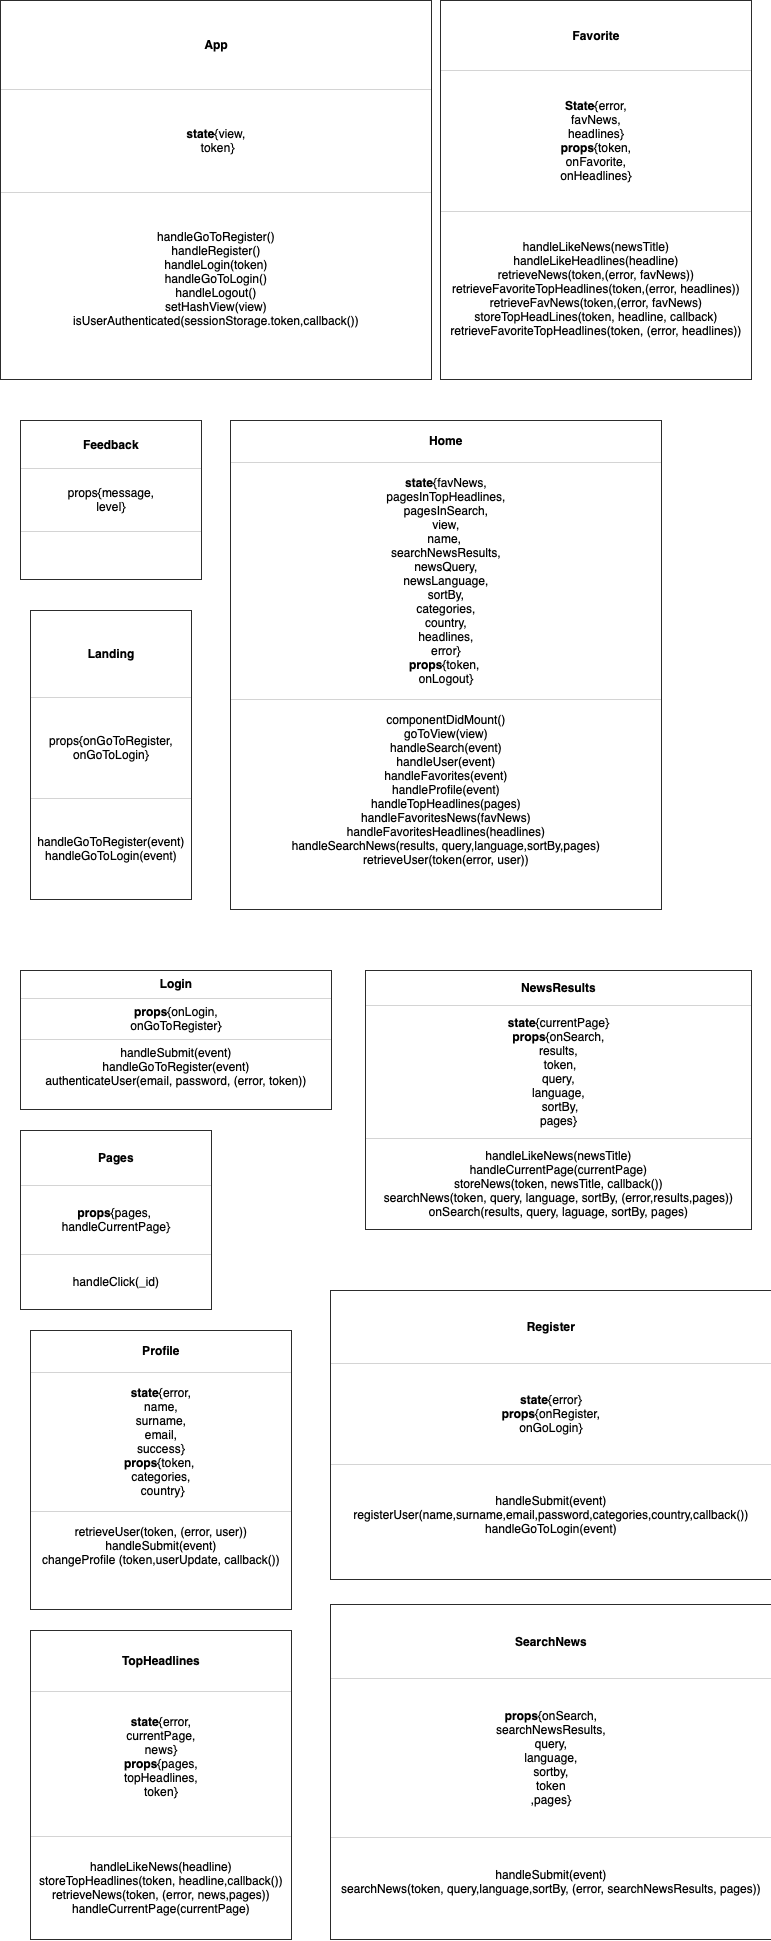

The diagram above was exported from draw.io. Its source (the exported page's mxGraphModel, read from the mxfile embedded in the PNG):
<mxGraphModel dx="835" dy="580" grid="1" gridSize="10" guides="1" tooltips="1" connect="1" arrows="1" fold="1" page="1" pageScale="1" pageWidth="827" pageHeight="1169" math="0" shadow="0">
  <root>
    <mxCell id="0" />
    <mxCell id="1" parent="0" />
    <mxCell id="6wvdaC5mfwQnYpEq15oC-2" value="&lt;table border=&quot;1&quot; width=&quot;100%&quot; cellpadding=&quot;4&quot; style=&quot;width: 100% ; height: 100% ; border-collapse: collapse&quot;&gt;&lt;tbody&gt;&lt;tr&gt;&lt;th align=&quot;center&quot;&gt;&lt;font style=&quot;font-size: 12px&quot;&gt;App&lt;/font&gt;&lt;/th&gt;&lt;/tr&gt;&lt;tr&gt;&lt;td align=&quot;center&quot;&gt;&lt;font style=&quot;font-size: 12px&quot;&gt;&lt;b&gt;state&lt;/b&gt;{view,&lt;br&gt;&amp;nbsp;token}&lt;/font&gt;&lt;/td&gt;&lt;/tr&gt;&lt;tr&gt;&lt;td align=&quot;center&quot;&gt;&lt;font style=&quot;font-size: 12px&quot;&gt;handleGoToRegister()&lt;br&gt;handleRegister()&lt;br&gt;handleLogin(token)&lt;br&gt;handleGoToLogin()&lt;br&gt;handleLogout()&lt;br&gt;setHashView(view)&lt;br&gt;isUserAuthenticated(sessionStorage.token,callback())&lt;br&gt;&lt;br&gt;&lt;/font&gt;&lt;/td&gt;&lt;/tr&gt;&lt;/tbody&gt;&lt;/table&gt;" style="text;html=1;strokeColor=none;fillColor=none;overflow=fill;" vertex="1" parent="1">
      <mxGeometry x="40" y="150" width="430" height="380" as="geometry" />
    </mxCell>
    <mxCell id="6wvdaC5mfwQnYpEq15oC-7" value="&lt;table border=&quot;1&quot; width=&quot;100%&quot; cellpadding=&quot;4&quot; style=&quot;width: 100% ; height: 100% ; border-collapse: collapse&quot;&gt;&lt;tbody&gt;&lt;tr&gt;&lt;th align=&quot;center&quot;&gt;Favorite&lt;/th&gt;&lt;/tr&gt;&lt;tr&gt;&lt;td align=&quot;center&quot;&gt;&lt;b&gt;State&lt;/b&gt;{error,&lt;br&gt;favNews,&lt;br&gt;headlines}&lt;br&gt;&lt;b&gt;props&lt;/b&gt;{token,&lt;br&gt;&amp;nbsp;onFavorite, &lt;br&gt;onHeadlines}&lt;/td&gt;&lt;/tr&gt;&lt;tr&gt;&lt;td align=&quot;center&quot;&gt;handleLikeNews(newsTitle)&lt;br&gt;handleLikeHeadlines(headline)&lt;br&gt;retrieveNews(token,(error, favNews))&lt;br&gt;retrieveFavoriteTopHeadlines(token,(error, headlines))&lt;br&gt;retrieveFavNews(token,(error, favNews)&lt;br&gt;storeTopHeadLines(token, headline, callback)&lt;br&gt;retrieveFavoriteTopHeadlines(token, (error, headlines))&lt;br&gt;&lt;br&gt;&lt;/td&gt;&lt;/tr&gt;&lt;/tbody&gt;&lt;/table&gt;" style="text;html=1;strokeColor=none;fillColor=none;overflow=fill;" vertex="1" parent="1">
      <mxGeometry x="480" y="150" width="310" height="380" as="geometry" />
    </mxCell>
    <mxCell id="6wvdaC5mfwQnYpEq15oC-8" value="&lt;table border=&quot;1&quot; width=&quot;100%&quot; cellpadding=&quot;4&quot; style=&quot;width: 100% ; height: 100% ; border-collapse: collapse&quot;&gt;&lt;tbody&gt;&lt;tr&gt;&lt;th align=&quot;center&quot;&gt;&lt;b&gt;Feedback&lt;/b&gt;&lt;/th&gt;&lt;/tr&gt;&lt;tr&gt;&lt;td align=&quot;center&quot;&gt;props{message,&lt;br&gt;level}&lt;/td&gt;&lt;/tr&gt;&lt;tr&gt;&lt;td align=&quot;center&quot;&gt;&lt;br&gt;&lt;/td&gt;&lt;/tr&gt;&lt;/tbody&gt;&lt;/table&gt;" style="text;html=1;strokeColor=none;fillColor=none;overflow=fill;" vertex="1" parent="1">
      <mxGeometry x="60" y="570" width="180" height="160" as="geometry" />
    </mxCell>
    <mxCell id="6wvdaC5mfwQnYpEq15oC-9" value="&lt;table border=&quot;1&quot; width=&quot;100%&quot; cellpadding=&quot;4&quot; style=&quot;width: 100% ; height: 100% ; border-collapse: collapse&quot;&gt;&lt;tbody&gt;&lt;tr&gt;&lt;th align=&quot;center&quot;&gt;&lt;b&gt;Home&lt;/b&gt;&lt;/th&gt;&lt;/tr&gt;&lt;tr&gt;&lt;td align=&quot;center&quot;&gt;&lt;b&gt;state&lt;/b&gt;{favNews,&lt;br&gt;pagesInTopHeadlines,&lt;br&gt;pagesInSearch,&lt;br&gt;view,&lt;br&gt;name, &lt;br&gt;searchNewsResults,&lt;br&gt;newsQuery,&lt;br&gt;newsLanguage,&lt;br&gt;sortBy,&lt;br&gt;categories,&lt;br&gt;country,&lt;br&gt;headlines,&lt;br&gt;error}&lt;br&gt;&lt;b&gt;props&lt;/b&gt;{token, &lt;br&gt;onLogout}&lt;/td&gt;&lt;/tr&gt;&lt;tr&gt;&lt;td align=&quot;center&quot;&gt;componentDidMount()&lt;br&gt;goToView(view)&lt;br&gt;handleSearch(event)&lt;br&gt;handleUser(event)&lt;br&gt;handleFavorites(event)&lt;br&gt;handleProfile(event)&lt;br&gt;handleTopHeadlines(pages)&lt;br&gt;handleFavoritesNews(favNews)&lt;br&gt;handleFavoritesHeadlines(headlines)&lt;br&gt;handleSearchNews(results, query,language,sortBy,pages)&lt;br&gt;retrieveUser(token(error, user))&lt;br&gt;&lt;br&gt;&lt;br&gt;&lt;/td&gt;&lt;/tr&gt;&lt;/tbody&gt;&lt;/table&gt;" style="text;html=1;strokeColor=none;fillColor=none;overflow=fill;" vertex="1" parent="1">
      <mxGeometry x="270" y="570" width="430" height="490" as="geometry" />
    </mxCell>
    <mxCell id="6wvdaC5mfwQnYpEq15oC-11" value="&lt;table border=&quot;1&quot; width=&quot;100%&quot; cellpadding=&quot;4&quot; style=&quot;width: 100% ; height: 100% ; border-collapse: collapse&quot;&gt;&lt;tbody&gt;&lt;tr&gt;&lt;th align=&quot;center&quot;&gt;Landing&lt;/th&gt;&lt;/tr&gt;&lt;tr&gt;&lt;td align=&quot;center&quot;&gt;props{onGoToRegister,&lt;br&gt;onGoToLogin}&lt;/td&gt;&lt;/tr&gt;&lt;tr&gt;&lt;td align=&quot;center&quot;&gt;handleGoToRegister(event)&lt;br&gt;handleGoToLogin(event)&lt;/td&gt;&lt;/tr&gt;&lt;/tbody&gt;&lt;/table&gt;" style="text;html=1;strokeColor=none;fillColor=none;overflow=fill;" vertex="1" parent="1">
      <mxGeometry x="70" y="760" width="160" height="290" as="geometry" />
    </mxCell>
    <mxCell id="6wvdaC5mfwQnYpEq15oC-12" value="&lt;table border=&quot;1&quot; width=&quot;100%&quot; cellpadding=&quot;4&quot; style=&quot;width: 100% ; height: 100% ; border-collapse: collapse&quot;&gt;&lt;tbody&gt;&lt;tr&gt;&lt;th align=&quot;center&quot;&gt;Login&lt;/th&gt;&lt;/tr&gt;&lt;tr&gt;&lt;td align=&quot;center&quot;&gt;&lt;b&gt;props&lt;/b&gt;{onLogin,&lt;br&gt;onGoToRegister}&lt;/td&gt;&lt;/tr&gt;&lt;tr&gt;&lt;td align=&quot;center&quot;&gt;handleSubmit(event)&lt;br&gt;handleGoToRegister(event)&lt;br&gt;authenticateUser(email, password, (error, token))&lt;br&gt;&lt;br&gt;&lt;/td&gt;&lt;/tr&gt;&lt;/tbody&gt;&lt;/table&gt;" style="text;html=1;strokeColor=none;fillColor=none;overflow=fill;" vertex="1" parent="1">
      <mxGeometry x="60" y="1120" width="310" height="140" as="geometry" />
    </mxCell>
    <mxCell id="6wvdaC5mfwQnYpEq15oC-13" value="&lt;table border=&quot;1&quot; width=&quot;100%&quot; cellpadding=&quot;4&quot; style=&quot;width: 100% ; height: 100% ; border-collapse: collapse&quot;&gt;&lt;tbody&gt;&lt;tr&gt;&lt;th align=&quot;center&quot;&gt;NewsResults&lt;/th&gt;&lt;/tr&gt;&lt;tr&gt;&lt;td align=&quot;center&quot;&gt;&lt;b&gt;state&lt;/b&gt;{currentPage}&lt;br&gt;&lt;b&gt;props&lt;/b&gt;{onSearch,&lt;br&gt;results,&lt;br&gt;&amp;nbsp;token,&lt;br&gt;&amp;nbsp;query, &lt;br&gt;language,&lt;br&gt;&amp;nbsp;sortBy,&lt;br&gt;pages}&lt;/td&gt;&lt;/tr&gt;&lt;tr&gt;&lt;td align=&quot;center&quot;&gt;handleLikeNews(newsTitle)&lt;br&gt;handleCurrentPage(currentPage)&lt;br&gt;storeNews(token, newsTitle, callback())&lt;br&gt;searchNews(token, query, language, sortBy, (error,results,pages))&lt;br&gt;onSearch(results, query, laguage, sortBy, pages)&lt;/td&gt;&lt;/tr&gt;&lt;/tbody&gt;&lt;/table&gt;" style="text;html=1;strokeColor=none;fillColor=none;overflow=fill;" vertex="1" parent="1">
      <mxGeometry x="405" y="1120" width="385" height="260" as="geometry" />
    </mxCell>
    <mxCell id="6wvdaC5mfwQnYpEq15oC-14" value="&lt;table border=&quot;1&quot; width=&quot;100%&quot; cellpadding=&quot;4&quot; style=&quot;width: 100% ; height: 100% ; border-collapse: collapse&quot;&gt;&lt;tbody&gt;&lt;tr&gt;&lt;th align=&quot;center&quot;&gt;Pages&lt;/th&gt;&lt;/tr&gt;&lt;tr&gt;&lt;td align=&quot;center&quot;&gt;&lt;b&gt;props&lt;/b&gt;{pages,&amp;nbsp;&lt;br&gt;handleCurrentPage}&lt;/td&gt;&lt;/tr&gt;&lt;tr&gt;&lt;td align=&quot;center&quot;&gt;handleClick(_id)&lt;/td&gt;&lt;/tr&gt;&lt;/tbody&gt;&lt;/table&gt;" style="text;html=1;strokeColor=none;fillColor=none;overflow=fill;" vertex="1" parent="1">
      <mxGeometry x="60" y="1280" width="190" height="180" as="geometry" />
    </mxCell>
    <mxCell id="6wvdaC5mfwQnYpEq15oC-15" value="&lt;table border=&quot;1&quot; width=&quot;100%&quot; cellpadding=&quot;4&quot; style=&quot;width: 100% ; height: 100% ; border-collapse: collapse&quot;&gt;&lt;tbody&gt;&lt;tr&gt;&lt;th align=&quot;center&quot;&gt;&lt;b&gt;Profile&lt;/b&gt;&lt;/th&gt;&lt;/tr&gt;&lt;tr&gt;&lt;td align=&quot;center&quot;&gt;&lt;b&gt;state&lt;/b&gt;{error,&lt;br&gt;name,&lt;br&gt;surname,&lt;br&gt;email,&lt;br&gt;success}&lt;br&gt;&lt;b&gt;props&lt;/b&gt;{token, &lt;br&gt;categories,&lt;br&gt;&amp;nbsp;country}&lt;/td&gt;&lt;/tr&gt;&lt;tr&gt;&lt;td align=&quot;center&quot;&gt;retrieveUser(token, (error, user))&lt;br&gt;handleSubmit(event)&lt;br&gt;changeProfile (token,userUpdate, callback())&lt;br&gt;&lt;br&gt;&lt;br&gt;&lt;/td&gt;&lt;/tr&gt;&lt;/tbody&gt;&lt;/table&gt;" style="text;html=1;strokeColor=none;fillColor=none;overflow=fill;" vertex="1" parent="1">
      <mxGeometry x="70" y="1480" width="260" height="280" as="geometry" />
    </mxCell>
    <mxCell id="6wvdaC5mfwQnYpEq15oC-16" value="&lt;table border=&quot;1&quot; width=&quot;100%&quot; cellpadding=&quot;4&quot; style=&quot;width: 100% ; height: 100% ; border-collapse: collapse&quot;&gt;&lt;tbody&gt;&lt;tr&gt;&lt;th align=&quot;center&quot;&gt;Register&lt;/th&gt;&lt;/tr&gt;&lt;tr&gt;&lt;td align=&quot;center&quot;&gt;&lt;b&gt;state&lt;/b&gt;{error}&lt;br&gt;&lt;b&gt;props&lt;/b&gt;{onRegister,&lt;br&gt;onGoLogin}&lt;/td&gt;&lt;/tr&gt;&lt;tr&gt;&lt;td align=&quot;center&quot;&gt;handleSubmit(event)&lt;br&gt;registerUser(name,surname,email,password,categories,country,callback())&lt;br&gt;handleGoToLogin(event)&lt;br&gt;&lt;br&gt;&lt;/td&gt;&lt;/tr&gt;&lt;/tbody&gt;&lt;/table&gt;" style="text;html=1;strokeColor=none;fillColor=none;overflow=fill;" vertex="1" parent="1">
      <mxGeometry x="370" y="1440" width="440" height="290" as="geometry" />
    </mxCell>
    <mxCell id="6wvdaC5mfwQnYpEq15oC-17" value="&lt;table border=&quot;1&quot; width=&quot;100%&quot; cellpadding=&quot;4&quot; style=&quot;width: 100% ; height: 100% ; border-collapse: collapse&quot;&gt;&lt;tbody&gt;&lt;tr&gt;&lt;th align=&quot;center&quot;&gt;SearchNews&lt;/th&gt;&lt;/tr&gt;&lt;tr&gt;&lt;td align=&quot;center&quot;&gt;&lt;b&gt;props&lt;/b&gt;{onSearch,&lt;br&gt;searchNewsResults,&lt;br&gt;query,&lt;br&gt;language,&lt;br&gt;sortby,&lt;br&gt;token&lt;br&gt;,pages}&lt;/td&gt;&lt;/tr&gt;&lt;tr&gt;&lt;td align=&quot;center&quot;&gt;handleSubmit(event)&lt;br&gt;searchNews(token, query,language,sortBy, (error, searchNewsResults, pages))&lt;br&gt;&lt;br&gt;&lt;/td&gt;&lt;/tr&gt;&lt;/tbody&gt;&lt;/table&gt;" style="text;html=1;strokeColor=none;fillColor=none;overflow=fill;" vertex="1" parent="1">
      <mxGeometry x="370" y="1754" width="440" height="336" as="geometry" />
    </mxCell>
    <mxCell id="6wvdaC5mfwQnYpEq15oC-18" value="&lt;table border=&quot;1&quot; width=&quot;100%&quot; cellpadding=&quot;4&quot; style=&quot;width: 100% ; height: 100% ; border-collapse: collapse&quot;&gt;&lt;tbody&gt;&lt;tr&gt;&lt;th align=&quot;center&quot;&gt;&lt;b&gt;TopHeadlines&lt;/b&gt;&lt;/th&gt;&lt;/tr&gt;&lt;tr&gt;&lt;td align=&quot;center&quot;&gt;&lt;b&gt;state&lt;/b&gt;{error,&lt;br&gt;currentPage,&lt;br&gt;news}&lt;b&gt;&lt;br&gt;props&lt;/b&gt;{pages,&lt;br&gt;topHeadlines,&lt;br&gt;token}&lt;br&gt;&lt;br&gt;&lt;/td&gt;&lt;/tr&gt;&lt;tr&gt;&lt;td align=&quot;center&quot;&gt;handleLikeNews(headline)&lt;br&gt;storeTopHeadlines(token, headline,callback())&lt;br&gt;retrieveNews(token, (error, news,pages))&lt;br&gt;handleCurrentPage(currentPage)&lt;/td&gt;&lt;/tr&gt;&lt;/tbody&gt;&lt;/table&gt;" style="text;html=1;strokeColor=none;fillColor=none;overflow=fill;" vertex="1" parent="1">
      <mxGeometry x="70" y="1780" width="260" height="310" as="geometry" />
    </mxCell>
  </root>
</mxGraphModel>